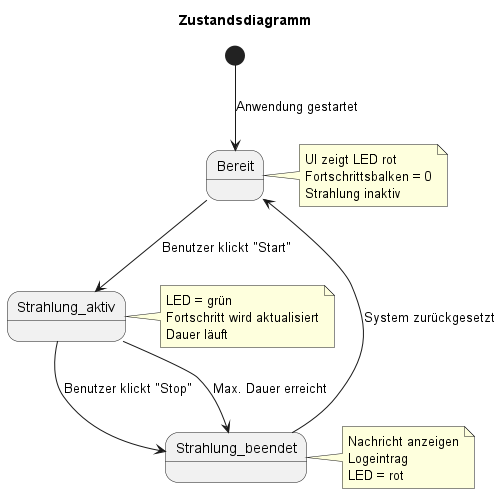

The diagram above was rendered by PlantUML. Its source (embedded in the PNG):
@startuml
title Zustandsdiagramm

[*] --> Bereit : Anwendung gestartet

Bereit --> Strahlung_aktiv : Benutzer klickt "Start"
Strahlung_aktiv --> Strahlung_beendet : Benutzer klickt "Stop"
Strahlung_aktiv --> Strahlung_beendet : Max. Dauer erreicht

Strahlung_beendet --> Bereit : System zurückgesetzt

note right of Bereit
  UI zeigt LED rot
  Fortschrittsbalken = 0
  Strahlung inaktiv
end note

note right of Strahlung_aktiv
  LED = grün
  Fortschritt wird aktualisiert
  Dauer läuft
end note

note right of Strahlung_beendet
  Nachricht anzeigen
  Logeintrag
  LED = rot
end note

@enduml